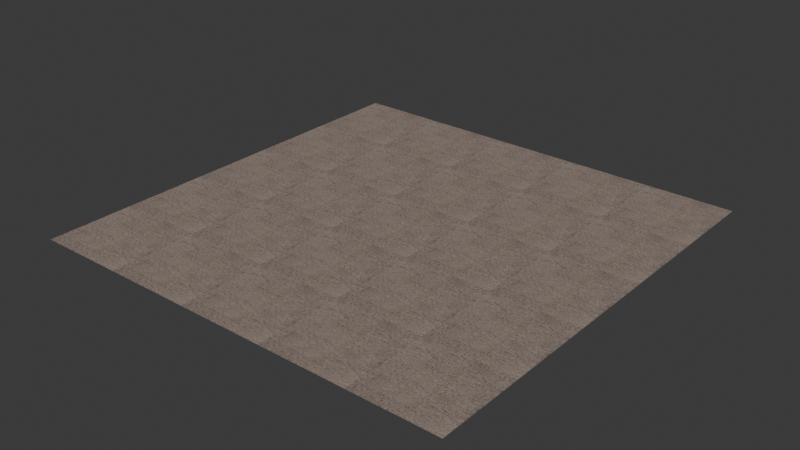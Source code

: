 # Source: level-loop-pile.blend  (saved by Blender 4.2.66; exported with 4.5.12 LTS)
import bpy
from mathutils import Matrix  # noqa: F401  (used for matrix-valued properties, if any)

bpy.ops.wm.read_factory_settings(use_empty=True)
scene = bpy.context.scene
scene.name = 'Scene'

# ---- images (referenced by path relative to the original .blend; pixels are not part of the script)
import os
ASSET_DIR = os.environ.get("B2B_ASSET_DIR", "")  # directory of the original .blend (textures are referenced by path, not embedded)
HERE = os.path.dirname(os.path.abspath(__file__))  # packed textures are extracted next to this script under _unpacked/

def load_image(name, relpath, width, height, colorspace="sRGB"):
    """Load a texture the original file referenced (path relative to the .blend, or extracted next to this script)."""
    p = next((c for c in (os.path.join(HERE, relpath), os.path.join(ASSET_DIR, relpath)) if relpath and os.path.exists(c)), "")
    if p:
        img = bpy.data.images.load(p, check_existing=True)
        img.name = name
    else:  # same state as the original file: an image datablock whose file is absent (Cycles renders it pink)
        img = bpy.data.images.new(name, width, height)
        img.source = "FILE"
        img.filepath = "//" + (relpath or name)
    img.colorspace_settings.name = colorspace
    return img
img_base = load_image('base', '_unpacked/base.ae441890.png', 1024, 1024, 'sRGB')
img_rough = load_image('rough', '_unpacked/rough.85fb7889.png', 1024, 1024, 'Non-Color')
img_normal = load_image('normal', '_unpacked/normal.5b4939c4.png', 1024, 1024, 'Non-Color')
img_ao = load_image('ao', '_unpacked/ao.9604496b.png', 1024, 1024, 'Non-Color')

# ---- materials (node trees are filled in below, after node groups)
mat_level_loop_pile = bpy.data.materials.new('level-loop-pile')

# ---- material node trees
mat_level_loop_pile.use_nodes = True; mat_level_loop_pile.node_tree.nodes.clear()
_N = mat_level_loop_pile.node_tree.nodes; _L = mat_level_loop_pile.node_tree.links
n0 = _N.new('ShaderNodeBsdfPrincipled'); n0.name = 'Principled BSDF'; n0.location = (10, 300)
n1 = _N.new('ShaderNodeOutputMaterial'); n1.name = 'Material Output'; n1.location = (300, 300)
n2 = _N.new('ShaderNodeTexImage'); n2.name = 'Image Texture'; n2.location = (-648, 847)
n2.label = 'BASE COLOR'
n2.image = img_base
n3 = _N.new('ShaderNodeMapping'); n3.name = 'Mapping'; n3.location = (-908, 877)
n3.inputs[3].default_value = (5.0, 5.0, 1.0)
n4 = _N.new('ShaderNodeUVMap'); n4.name = 'UV Map'; n4.location = (-1168, 777)
n5 = _N.new('ShaderNodeSeparateColor'); n5.name = 'Separate Color'; n5.location = (-350, 365)
n6 = _N.new('ShaderNodeTexImage'); n6.name = 'Image Texture.001'; n6.location = (-640, 440)
n6.label = 'METALLIC ROUGHNESS'
n6.image = img_rough
n7 = _N.new('ShaderNodeMapping'); n7.name = 'Mapping.001'; n7.location = (-900, 470)
n7.inputs[3].default_value = (5.0, 5.0, 1.0)
n8 = _N.new('ShaderNodeUVMap'); n8.name = 'UV Map.001'; n8.location = (-1160, 370)
n9 = _N.new('ShaderNodeNormalMap'); n9.name = 'Normal Map'; n9.location = (-350, -60)
n10 = _N.new('ShaderNodeTexImage'); n10.name = 'Image Texture.002'; n10.location = (-640, -20)
n10.label = 'NORMAL MAP'
n10.image = img_normal
n11 = _N.new('ShaderNodeMapping'); n11.name = 'Mapping.002'; n11.location = (-900, 10)
n11.inputs[3].default_value = (5.0, 5.0, 1.0)
n12 = _N.new('ShaderNodeUVMap'); n12.name = 'UV Map.002'; n12.location = (-1160, -90)
n13 = _N.new('ShaderNodeTexImage'); n13.name = 'Image Texture.003'; n13.location = (-644, 1224)
n13.label = 'OCCLUSION'
n13.image = img_ao
n14 = _N.new('ShaderNodeMapping'); n14.name = 'Mapping.003'; n14.location = (-904, 1254)
n14.inputs[3].default_value = (5.0, 5.0, 1.0)
n15 = _N.new('ShaderNodeUVMap'); n15.name = 'UV Map.003'; n15.location = (-1164, 1154)
n16 = _N.new('ShaderNodeMix'); n16.name = 'Mix'; n16.location = (-230, 803)
n16.data_type = 'RGBA'
n16.blend_type = 'MULTIPLY'
_L.new(n0.outputs[0], n1.inputs[0])
_L.new(n16.outputs[2], n0.inputs[0])
_L.new(n3.outputs[0], n2.inputs[0])
_L.new(n4.outputs[0], n3.inputs[0])
_L.new(n5.outputs[2], n0.inputs[1])
_L.new(n5.outputs[1], n0.inputs[2])
_L.new(n6.outputs[0], n5.inputs[0])
_L.new(n7.outputs[0], n6.inputs[0])
_L.new(n8.outputs[0], n7.inputs[0])
_L.new(n9.outputs[0], n0.inputs[5])
_L.new(n10.outputs[0], n9.inputs[1])
_L.new(n11.outputs[0], n10.inputs[0])
_L.new(n12.outputs[0], n11.inputs[0])
_L.new(n14.outputs[0], n13.inputs[0])
_L.new(n15.outputs[0], n14.inputs[0])
_L.new(n2.outputs[0], n16.inputs[6])
_L.new(n13.outputs[0], n16.inputs[7])
_L.new(n13.outputs[1], n16.inputs[0])
n1.is_active_output = True

# ---- world
world_world = bpy.data.worlds.new('World'); scene.world = world_world
world_world.use_nodes = True; world_world.node_tree.nodes.clear()
_N = world_world.node_tree.nodes; _L = world_world.node_tree.links
n0 = _N.new('ShaderNodeOutputWorld'); n0.name = 'World Output'; n0.location = (300, 300)
n1 = _N.new('ShaderNodeBackground'); n1.name = 'Background'; n1.location = (10, 300)
n1.inputs[0].default_value = (0.05088, 0.05088, 0.05088, 1.0)
_L.new(n1.outputs[0], n0.inputs[0])
n0.is_active_output = True
world_world.color = (0.05088, 0.05088, 0.05088)
world_world.sun_shadow_jitter_overblur = 0.0

# ---- meshes
me_plane = bpy.data.meshes.new('Plane')
me_plane.from_pydata([(-1.0, 1.0, 0.0), (-1.0, -1.0, 0.0), (1.0, 1.0, 0.0), (1.0, -1.0, 0.0)], [], [(0, 1, 2), (1, 3, 2)])
_uv = me_plane.uv_layers.new(name='UVMap')
_uv.uv.foreach_set('vector', [0.0, 1.0, 0.0, 0.0, 1.0, 1.0, 0.0, 0.0, 1.0, 0.0, 1.0, 1.0])
_uv.active_render = True
_uv = me_plane.uv_layers.new(name='UVMap.001')
_uv.uv.foreach_set('vector', [1.0, 0.0, 1.0, 1.0, 0.0, 0.0, 1.0, 1.0, 0.0, 1.0, 0.0, 0.0])
me_plane.materials.append(mat_level_loop_pile)
me_plane.update()
me_plane.normals_split_custom_set([tuple(v) for v in zip(*[iter([0.0, 0.0, 1.0, 0.0, 0.0, 1.0, 0.0, 0.0, 1.0, 0.0, 0.0, 1.0, 0.0, 0.0, 1.0, 0.0, 0.0, 1.0])] * 3)])

# ---- objects
ob_level_loop_pile = bpy.data.objects.new('level-loop-pile', me_plane)

# ---- transforms, parenting, visibility, modifiers, constraints
ob_level_loop_pile.location = (0.0, 0.0, 0.0)
ob_level_loop_pile.rotation_mode = 'QUATERNION'
ob_level_loop_pile.rotation_quaternion = (1.0, 0.0, 0.0, 0.0)

# ---- collection membership
scene.collection.objects.link(ob_level_loop_pile)

# ---- scene / render settings (as saved in the file)
scene.frame_start = 1; scene.frame_end = 250; scene.frame_set(1)
scene.render.engine = 'BLENDER_EEVEE_NEXT'
bpy.context.view_layer.update()

# ---- added for rendering (the .blend has no active camera and no usable light): camera, sun
cam_auto = bpy.data.cameras.new('AutoCamera')
cam_auto.lens = 50.0
cam_auto.sensor_width = 36.0
cam_auto.clip_end = 1000.0
ob_auto_camera = bpy.data.objects.new('AutoCamera', cam_auto)
scene.collection.objects.link(ob_auto_camera)
ob_auto_camera.location = (2.61693, -3.14032, 2.09354)
ob_auto_camera.rotation_euler = (1.09748, -7.21219e-08, 0.694738)
scene.camera = ob_auto_camera
light_auto_sun = bpy.data.lights.new('AutoSun', 'SUN')
light_auto_sun.energy = 3.0
light_auto_sun.angle = 0.0523599
ob_auto_sun = bpy.data.objects.new('AutoSun', light_auto_sun)
scene.collection.objects.link(ob_auto_sun)
ob_auto_sun.rotation_euler = (0.872665, 0.174533, 0.523599)
bpy.context.view_layer.update()
